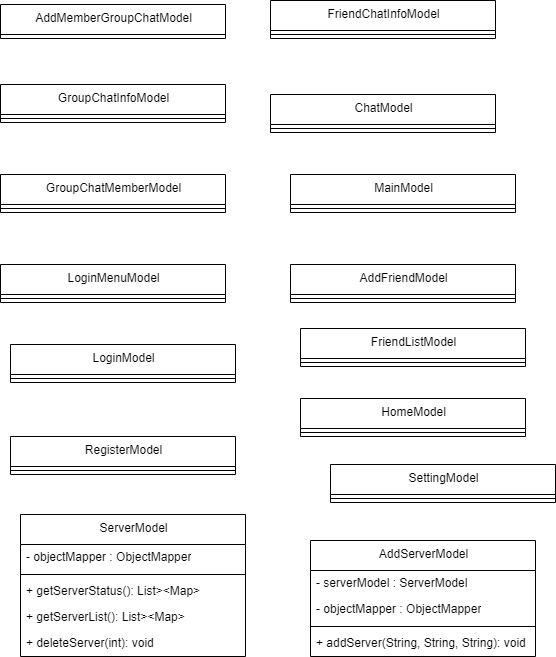

The diagram above was exported from draw.io. Its source (the exported page's mxGraphModel, read from the mxfile embedded in the PNG):
<mxGraphModel dx="1327" dy="513" grid="1" gridSize="10" guides="1" tooltips="1" connect="1" arrows="1" fold="1" page="1" pageScale="1" pageWidth="850" pageHeight="1100" math="0" shadow="0">
  <root>
    <mxCell id="0" />
    <mxCell id="1" parent="0" />
    <mxCell id="2" value="AddMemberGroupChatModel" style="swimlane;fontStyle=0;align=center;verticalAlign=top;childLayout=stackLayout;horizontal=1;startSize=30;horizontalStack=0;resizeParent=1;resizeParentMax=0;resizeLast=0;collapsible=0;marginBottom=0;html=1;" parent="1" vertex="1">
      <mxGeometry x="70" y="80" width="225" height="34" as="geometry" />
    </mxCell>
    <mxCell id="3" style="line;strokeWidth=1;fillColor=none;align=left;verticalAlign=middle;spacingTop=-1;spacingLeft=3;spacingRight=3;rotatable=0;labelPosition=right;points=[];portConstraint=eastwest;" parent="2" vertex="1">
      <mxGeometry y="26" width="225" height="8" as="geometry" />
    </mxCell>
    <mxCell id="4" value="ChatModel" style="swimlane;fontStyle=0;align=center;verticalAlign=top;childLayout=stackLayout;horizontal=1;startSize=30;horizontalStack=0;resizeParent=1;resizeParentMax=0;resizeLast=0;collapsible=0;marginBottom=0;html=1;" parent="1" vertex="1">
      <mxGeometry x="340" y="170" width="225" height="38" as="geometry" />
    </mxCell>
    <mxCell id="5" style="line;strokeWidth=1;fillColor=none;align=left;verticalAlign=middle;spacingTop=-1;spacingLeft=3;spacingRight=3;rotatable=0;labelPosition=right;points=[];portConstraint=eastwest;" parent="4" vertex="1">
      <mxGeometry y="30" width="225" height="8" as="geometry" />
    </mxCell>
    <mxCell id="6" value="FriendChatInfoModel" style="swimlane;fontStyle=0;align=center;verticalAlign=top;childLayout=stackLayout;horizontal=1;startSize=30;horizontalStack=0;resizeParent=1;resizeParentMax=0;resizeLast=0;collapsible=0;marginBottom=0;html=1;" parent="1" vertex="1">
      <mxGeometry x="340" y="76" width="225" height="38" as="geometry" />
    </mxCell>
    <mxCell id="7" style="line;strokeWidth=1;fillColor=none;align=left;verticalAlign=middle;spacingTop=-1;spacingLeft=3;spacingRight=3;rotatable=0;labelPosition=right;points=[];portConstraint=eastwest;" parent="6" vertex="1">
      <mxGeometry y="30" width="225" height="8" as="geometry" />
    </mxCell>
    <mxCell id="8" value="GroupChatInfoModel" style="swimlane;fontStyle=0;align=center;verticalAlign=top;childLayout=stackLayout;horizontal=1;startSize=30;horizontalStack=0;resizeParent=1;resizeParentMax=0;resizeLast=0;collapsible=0;marginBottom=0;html=1;" parent="1" vertex="1">
      <mxGeometry x="70" y="160" width="225" height="38" as="geometry" />
    </mxCell>
    <mxCell id="9" style="line;strokeWidth=1;fillColor=none;align=left;verticalAlign=middle;spacingTop=-1;spacingLeft=3;spacingRight=3;rotatable=0;labelPosition=right;points=[];portConstraint=eastwest;" parent="8" vertex="1">
      <mxGeometry y="30" width="225" height="8" as="geometry" />
    </mxCell>
    <mxCell id="10" value="GroupChatMemberModel" style="swimlane;fontStyle=0;align=center;verticalAlign=top;childLayout=stackLayout;horizontal=1;startSize=30;horizontalStack=0;resizeParent=1;resizeParentMax=0;resizeLast=0;collapsible=0;marginBottom=0;html=1;" parent="1" vertex="1">
      <mxGeometry x="70" y="250" width="225" height="38" as="geometry" />
    </mxCell>
    <mxCell id="11" style="line;strokeWidth=1;fillColor=none;align=left;verticalAlign=middle;spacingTop=-1;spacingLeft=3;spacingRight=3;rotatable=0;labelPosition=right;points=[];portConstraint=eastwest;" parent="10" vertex="1">
      <mxGeometry y="30" width="225" height="8" as="geometry" />
    </mxCell>
    <mxCell id="12" value="AddServerModel" style="swimlane;fontStyle=0;align=center;verticalAlign=top;childLayout=stackLayout;horizontal=1;startSize=30;horizontalStack=0;resizeParent=1;resizeParentMax=0;resizeLast=0;collapsible=0;marginBottom=0;html=1;" parent="1" vertex="1">
      <mxGeometry x="380" y="616" width="225" height="116" as="geometry" />
    </mxCell>
    <mxCell id="13" value="- serverModel : ServerModel" style="text;html=1;strokeColor=none;fillColor=none;align=left;verticalAlign=middle;spacingLeft=4;spacingRight=4;overflow=hidden;rotatable=0;points=[[0,0.5],[1,0.5]];portConstraint=eastwest;" parent="12" vertex="1">
      <mxGeometry y="30" width="225" height="26" as="geometry" />
    </mxCell>
    <mxCell id="14" value="- objectMapper : ObjectMapper" style="text;html=1;strokeColor=none;fillColor=none;align=left;verticalAlign=middle;spacingLeft=4;spacingRight=4;overflow=hidden;rotatable=0;points=[[0,0.5],[1,0.5]];portConstraint=eastwest;" parent="12" vertex="1">
      <mxGeometry y="56" width="225" height="26" as="geometry" />
    </mxCell>
    <mxCell id="15" style="line;strokeWidth=1;fillColor=none;align=left;verticalAlign=middle;spacingTop=-1;spacingLeft=3;spacingRight=3;rotatable=0;labelPosition=right;points=[];portConstraint=eastwest;" parent="12" vertex="1">
      <mxGeometry y="82" width="225" height="8" as="geometry" />
    </mxCell>
    <mxCell id="16" value="+ addServer(String, String, String): void" style="text;html=1;strokeColor=none;fillColor=none;align=left;verticalAlign=middle;spacingLeft=4;spacingRight=4;overflow=hidden;rotatable=0;points=[[0,0.5],[1,0.5]];portConstraint=eastwest;" parent="12" vertex="1">
      <mxGeometry y="90" width="225" height="26" as="geometry" />
    </mxCell>
    <mxCell id="17" value="LoginMenuModel" style="swimlane;fontStyle=0;align=center;verticalAlign=top;childLayout=stackLayout;horizontal=1;startSize=30;horizontalStack=0;resizeParent=1;resizeParentMax=0;resizeLast=0;collapsible=0;marginBottom=0;html=1;" parent="1" vertex="1">
      <mxGeometry x="70" y="340" width="225" height="38" as="geometry" />
    </mxCell>
    <mxCell id="18" style="line;strokeWidth=1;fillColor=none;align=left;verticalAlign=middle;spacingTop=-1;spacingLeft=3;spacingRight=3;rotatable=0;labelPosition=right;points=[];portConstraint=eastwest;" parent="17" vertex="1">
      <mxGeometry y="30" width="225" height="8" as="geometry" />
    </mxCell>
    <mxCell id="19" value="LoginModel" style="swimlane;fontStyle=0;align=center;verticalAlign=top;childLayout=stackLayout;horizontal=1;startSize=30;horizontalStack=0;resizeParent=1;resizeParentMax=0;resizeLast=0;collapsible=0;marginBottom=0;html=1;" parent="1" vertex="1">
      <mxGeometry x="80" y="420" width="225" height="38" as="geometry" />
    </mxCell>
    <mxCell id="20" style="line;strokeWidth=1;fillColor=none;align=left;verticalAlign=middle;spacingTop=-1;spacingLeft=3;spacingRight=3;rotatable=0;labelPosition=right;points=[];portConstraint=eastwest;" parent="19" vertex="1">
      <mxGeometry y="30" width="225" height="8" as="geometry" />
    </mxCell>
    <mxCell id="21" value="MainModel" style="swimlane;fontStyle=0;align=center;verticalAlign=top;childLayout=stackLayout;horizontal=1;startSize=30;horizontalStack=0;resizeParent=1;resizeParentMax=0;resizeLast=0;collapsible=0;marginBottom=0;html=1;" parent="1" vertex="1">
      <mxGeometry x="360" y="250" width="225" height="38" as="geometry" />
    </mxCell>
    <mxCell id="22" style="line;strokeWidth=1;fillColor=none;align=left;verticalAlign=middle;spacingTop=-1;spacingLeft=3;spacingRight=3;rotatable=0;labelPosition=right;points=[];portConstraint=eastwest;" parent="21" vertex="1">
      <mxGeometry y="30" width="225" height="8" as="geometry" />
    </mxCell>
    <mxCell id="23" value="RegisterModel" style="swimlane;fontStyle=0;align=center;verticalAlign=top;childLayout=stackLayout;horizontal=1;startSize=30;horizontalStack=0;resizeParent=1;resizeParentMax=0;resizeLast=0;collapsible=0;marginBottom=0;html=1;" parent="1" vertex="1">
      <mxGeometry x="80" y="512" width="225" height="38" as="geometry" />
    </mxCell>
    <mxCell id="24" style="line;strokeWidth=1;fillColor=none;align=left;verticalAlign=middle;spacingTop=-1;spacingLeft=3;spacingRight=3;rotatable=0;labelPosition=right;points=[];portConstraint=eastwest;" parent="23" vertex="1">
      <mxGeometry y="30" width="225" height="8" as="geometry" />
    </mxCell>
    <mxCell id="25" value="ServerModel" style="swimlane;fontStyle=0;align=center;verticalAlign=top;childLayout=stackLayout;horizontal=1;startSize=30;horizontalStack=0;resizeParent=1;resizeParentMax=0;resizeLast=0;collapsible=0;marginBottom=0;html=1;" parent="1" vertex="1">
      <mxGeometry x="90" y="590" width="225" height="142" as="geometry" />
    </mxCell>
    <mxCell id="26" value="- objectMapper : ObjectMapper" style="text;html=1;strokeColor=none;fillColor=none;align=left;verticalAlign=middle;spacingLeft=4;spacingRight=4;overflow=hidden;rotatable=0;points=[[0,0.5],[1,0.5]];portConstraint=eastwest;" parent="25" vertex="1">
      <mxGeometry y="30" width="225" height="26" as="geometry" />
    </mxCell>
    <mxCell id="27" style="line;strokeWidth=1;fillColor=none;align=left;verticalAlign=middle;spacingTop=-1;spacingLeft=3;spacingRight=3;rotatable=0;labelPosition=right;points=[];portConstraint=eastwest;" parent="25" vertex="1">
      <mxGeometry y="56" width="225" height="8" as="geometry" />
    </mxCell>
    <mxCell id="28" value="+ getServerStatus(): List&lt;Map&lt;String,Object&gt;&gt;&amp;lt;Map&lt;String,Object&gt;&amp;gt;" style="text;html=1;strokeColor=none;fillColor=none;align=left;verticalAlign=middle;spacingLeft=4;spacingRight=4;overflow=hidden;rotatable=0;points=[[0,0.5],[1,0.5]];portConstraint=eastwest;" parent="25" vertex="1">
      <mxGeometry y="64" width="225" height="26" as="geometry" />
    </mxCell>
    <mxCell id="29" value="+ getServerList(): List&lt;Map&lt;String,Object&gt;&gt;&amp;lt;Map&lt;String,Object&gt;&amp;gt;" style="text;html=1;strokeColor=none;fillColor=none;align=left;verticalAlign=middle;spacingLeft=4;spacingRight=4;overflow=hidden;rotatable=0;points=[[0,0.5],[1,0.5]];portConstraint=eastwest;" parent="25" vertex="1">
      <mxGeometry y="90" width="225" height="26" as="geometry" />
    </mxCell>
    <mxCell id="30" value="+ deleteServer(int): void" style="text;html=1;strokeColor=none;fillColor=none;align=left;verticalAlign=middle;spacingLeft=4;spacingRight=4;overflow=hidden;rotatable=0;points=[[0,0.5],[1,0.5]];portConstraint=eastwest;" parent="25" vertex="1">
      <mxGeometry y="116" width="225" height="26" as="geometry" />
    </mxCell>
    <mxCell id="31" value="AddFriendModel" style="swimlane;fontStyle=0;align=center;verticalAlign=top;childLayout=stackLayout;horizontal=1;startSize=30;horizontalStack=0;resizeParent=1;resizeParentMax=0;resizeLast=0;collapsible=0;marginBottom=0;html=1;" parent="1" vertex="1">
      <mxGeometry x="360" y="340" width="225" height="38" as="geometry" />
    </mxCell>
    <mxCell id="32" style="line;strokeWidth=1;fillColor=none;align=left;verticalAlign=middle;spacingTop=-1;spacingLeft=3;spacingRight=3;rotatable=0;labelPosition=right;points=[];portConstraint=eastwest;" parent="31" vertex="1">
      <mxGeometry y="30" width="225" height="8" as="geometry" />
    </mxCell>
    <mxCell id="33" value="FriendListModel" style="swimlane;fontStyle=0;align=center;verticalAlign=top;childLayout=stackLayout;horizontal=1;startSize=30;horizontalStack=0;resizeParent=1;resizeParentMax=0;resizeLast=0;collapsible=0;marginBottom=0;html=1;" parent="1" vertex="1">
      <mxGeometry x="370" y="404" width="225" height="38" as="geometry" />
    </mxCell>
    <mxCell id="34" style="line;strokeWidth=1;fillColor=none;align=left;verticalAlign=middle;spacingTop=-1;spacingLeft=3;spacingRight=3;rotatable=0;labelPosition=right;points=[];portConstraint=eastwest;" parent="33" vertex="1">
      <mxGeometry y="30" width="225" height="8" as="geometry" />
    </mxCell>
    <mxCell id="35" value="HomeModel" style="swimlane;fontStyle=0;align=center;verticalAlign=top;childLayout=stackLayout;horizontal=1;startSize=30;horizontalStack=0;resizeParent=1;resizeParentMax=0;resizeLast=0;collapsible=0;marginBottom=0;html=1;" parent="1" vertex="1">
      <mxGeometry x="370" y="474" width="225" height="38" as="geometry" />
    </mxCell>
    <mxCell id="36" style="line;strokeWidth=1;fillColor=none;align=left;verticalAlign=middle;spacingTop=-1;spacingLeft=3;spacingRight=3;rotatable=0;labelPosition=right;points=[];portConstraint=eastwest;" parent="35" vertex="1">
      <mxGeometry y="30" width="225" height="8" as="geometry" />
    </mxCell>
    <mxCell id="37" value="SettingModel" style="swimlane;fontStyle=0;align=center;verticalAlign=top;childLayout=stackLayout;horizontal=1;startSize=30;horizontalStack=0;resizeParent=1;resizeParentMax=0;resizeLast=0;collapsible=0;marginBottom=0;html=1;" parent="1" vertex="1">
      <mxGeometry x="400" y="540" width="225" height="38" as="geometry" />
    </mxCell>
    <mxCell id="38" style="line;strokeWidth=1;fillColor=none;align=left;verticalAlign=middle;spacingTop=-1;spacingLeft=3;spacingRight=3;rotatable=0;labelPosition=right;points=[];portConstraint=eastwest;" parent="37" vertex="1">
      <mxGeometry y="30" width="225" height="8" as="geometry" />
    </mxCell>
  </root>
</mxGraphModel>